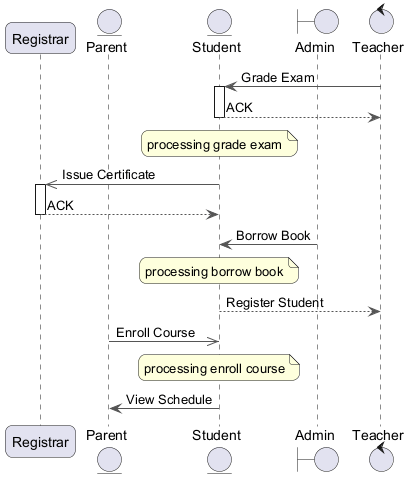

The diagram above was rendered by PlantUML. Its source (embedded in the PNG):
@startuml
skinparam backgroundColor #FFFFFF
skinparam roundCorner 15
skinparam ArrowColor #555555
participant "Registrar" as R
entity "Parent" as P
entity "Student" as S
boundary "Admin" as A
control "Teacher" as T
T -> S : Grade Exam
activate S
S --> T : ACK
deactivate S
note over S : processing grade exam
S ->> R : Issue Certificate
activate R
R --> S : ACK
deactivate R
A -> S : Borrow Book
note over S : processing borrow book
S --> T : Register Student
P ->> S : Enroll Course
note over S : processing enroll course
S -> P : View Schedule
@enduml